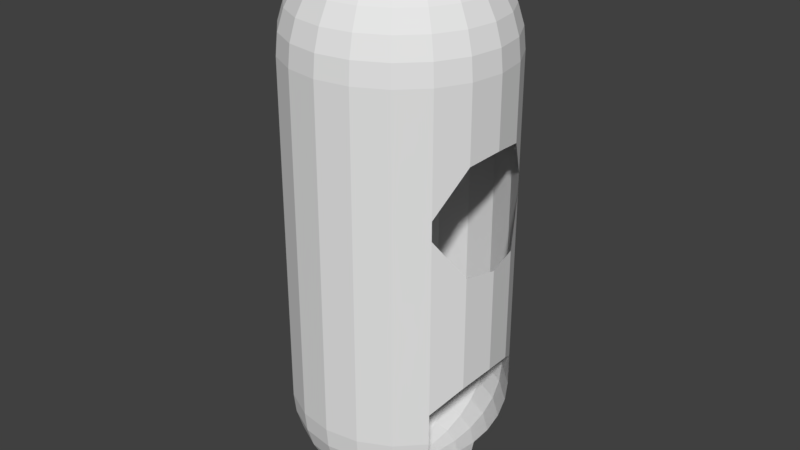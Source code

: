 # Source: AulaRobo.blend  (saved by Blender 2.79.0; exported with 4.5.12 LTS)
import bpy
from mathutils import Matrix  # noqa: F401  (used for matrix-valued properties, if any)

bpy.ops.wm.read_factory_settings(use_empty=True)
scene = bpy.context.scene
scene.name = 'Scene'

# ---- collections
col_collection_1 = bpy.data.collections.new('Collection 1'); scene.collection.children.link(col_collection_1)

# ---- world
world_world = bpy.data.worlds.new('World'); scene.world = world_world
world_world.color = (0.05088, 0.05088, 0.05088)
world_world.use_sun_shadow = False
world_world.sun_shadow_jitter_overblur = 0.0
world_world.cycles.sampling_method = 'MANUAL'

# ---- meshes
me_sphere_001 = bpy.data.meshes.new('Sphere.001')
me_sphere_001.from_pydata([(0.0, 0.1951, 0.9808), (0.0, 0.3827, 0.9239), (0.0, 0.5556, 0.8315), (0.0, 0.9239, 0.3827), (0.0, 0.9808, 0.1951), (0.06029, 0.1855, 0.9808), (0.1183, 0.364, 0.9239), (0.1717, 0.5284, 0.8315), (0.2185, 0.6725, 0.7071), (0.2569, 0.7908, 0.5556), (0.2855, 0.8787, 0.3827), (0.3031, 0.9328, 0.1951), (0.309, 0.9511, 7.55e-08), (0.1147, 0.1578, 0.9808), (0.2249, 0.3096, 0.9239), (0.3266, 0.4495, 0.8315), (0.4156, 0.5721, 0.7071), (0.4887, 0.6727, 0.5556), (0.543, 0.7474, 0.3827), (0.5765, 0.7935, 0.1951), (0.5878, 0.809, 7.55e-08), (0.1578, 0.1147, 0.9808), (0.3096, 0.2249, 0.9239), (0.4495, 0.3266, 0.8315), (0.5721, 0.4156, 0.7071), (0.6727, 0.4887, 0.5556), (0.7474, 0.543, 0.3827), (0.7935, 0.5765, 0.1951), (0.809, 0.5878, 7.55e-08), (0.1855, 0.06029, 0.9808), (0.364, 0.1183, 0.9239), (0.5284, 0.1717, 0.8315), (0.6725, 0.2185, 0.7071), (0.7908, 0.2569, 0.5556), (0.8787, 0.2855, 0.3827), (0.9328, 0.3031, 0.1951), (0.9511, 0.309, 7.55e-08), (0.1951, -3.363e-07, 0.9808), (0.3827, -3.512e-07, 0.9239), (0.5556, -3.438e-07, 0.8315), (0.7071, -3.587e-07, 0.7071), (0.8315, -3.14e-07, 0.5556), (0.9239, -4.034e-07, 0.3827), (0.9808, -4.034e-07, 0.1951), (1.0, -3.14e-07, 7.55e-08), (0.1855, -0.06029, 0.9808), (0.364, -0.1183, 0.9239), (0.5284, -0.1717, 0.8315), (0.6725, -0.2185, 0.7071), (0.7908, -0.2569, 0.5556), (0.8787, -0.2855, 0.3827), (0.9328, -0.3031, 0.1951), (0.9511, -0.309, 7.55e-08), (0.1578, -0.1147, 0.9808), (0.3096, -0.2249, 0.9239), (0.4495, -0.3266, 0.8315), (0.5721, -0.4156, 0.7071), (0.6727, -0.4887, 0.5556), (0.7474, -0.543, 0.3827), (0.7935, -0.5765, 0.1951), (0.809, -0.5878, 7.55e-08), (0.1147, -0.1578, 0.9808), (0.2249, -0.3096, 0.9239), (0.3266, -0.4495, 0.8315), (0.4156, -0.5721, 0.7071), (0.4887, -0.6727, 0.5556), (0.543, -0.7474, 0.3827), (0.5765, -0.7935, 0.1951), (0.5878, -0.809, 7.55e-08), (0.06029, -0.1855, 0.9808), (0.1183, -0.364, 0.9239), (0.1717, -0.5284, 0.8315), (0.2185, -0.6725, 0.7071), (0.2569, -0.7908, 0.5556), (0.2855, -0.8787, 0.3827), (0.3031, -0.9328, 0.1951), (0.309, -0.9511, 7.55e-08), (-1.479e-08, -0.1951, 0.9808), (-5.577e-08, -0.3827, 0.9239), (-6.322e-08, -0.5556, 0.8315), (-3.618e-09, -0.7071, 0.7071), (-3.618e-09, -0.8315, 0.5556), (-1.852e-08, -0.9239, 0.3827), (-4.832e-08, -0.9808, 0.1951), (7.089e-08, -1.0, 7.55e-08), (-0.06029, -0.1855, 0.9808), (-0.1183, -0.364, 0.9239), (-0.1717, -0.5284, 0.8315), (-0.2185, -0.6725, 0.7071), (-0.2569, -0.7908, 0.5556), (-0.2855, -0.8787, 0.3827), (-0.3031, -0.9328, 0.1951), (-0.309, -0.9511, 7.55e-08), (-0.1147, -0.1578, 0.9808), (-0.2249, -0.3096, 0.9239), (-0.3266, -0.4495, 0.8315), (-0.4156, -0.5721, 0.7071), (-0.4887, -0.6727, 0.5556), (-0.543, -0.7474, 0.3827), (-0.5765, -0.7935, 0.1951), (-0.5878, -0.809, 7.55e-08), (-2.636e-07, -5.174e-07, 1.0), (-0.1578, -0.1147, 0.9808), (-0.3096, -0.2249, 0.9239), (-0.4495, -0.3266, 0.8315), (-0.5721, -0.4156, 0.7071), (-0.6727, -0.4887, 0.5556), (-0.7474, -0.543, 0.3827), (-0.7935, -0.5765, 0.1951), (-0.809, -0.5878, 7.55e-08), (-0.1855, -0.06029, 0.9808), (-0.364, -0.1183, 0.9239), (-0.5284, -0.1717, 0.8315), (-0.6725, -0.2185, 0.7071), (-0.7908, -0.2569, 0.5556), (-0.8787, -0.2855, 0.3827), (-0.9328, -0.3031, 0.1951), (-0.9511, -0.309, 7.55e-08), (-0.1951, -3.14e-07, 0.9808), (-0.3827, -2.693e-07, 0.9239), (-0.5556, -2.991e-07, 0.8315), (-0.7071, -3.438e-07, 0.7071), (-0.8315, -3.438e-07, 0.5556), (-0.9239, -2.842e-07, 0.3827), (-0.9808, -1.948e-07, 0.1951), (-1.0, -3.736e-07, 7.55e-08), (-0.1855, 0.06029, 0.9808), (-0.364, 0.1183, 0.9239), (-0.5284, 0.1717, 0.8315), (-0.6725, 0.2185, 0.7071), (-0.7908, 0.2569, 0.5556), (-0.8787, 0.2855, 0.3827), (-0.9328, 0.3031, 0.1951), (-0.9511, 0.309, 7.55e-08), (-0.1578, 0.1147, 0.9808), (-0.3096, 0.2249, 0.9239), (-0.4495, 0.3266, 0.8315), (-0.5721, 0.4156, 0.7071), (-0.6727, 0.4887, 0.5556), (-0.7474, 0.543, 0.3827), (-0.7935, 0.5765, 0.1951), (-0.809, 0.5878, 7.55e-08), (-0.1147, 0.1578, 0.9808), (-0.2249, 0.3096, 0.9239), (-0.3266, 0.4495, 0.8315), (-0.4156, 0.5721, 0.7071), (-0.4887, 0.6727, 0.5556), (-0.543, 0.7474, 0.3827), (-0.5765, 0.7935, 0.1951), (-0.5878, 0.809, 7.55e-08), (-0.06029, 0.1855, 0.9808), (-0.1183, 0.364, 0.9239), (-0.1717, 0.5284, 0.8315), (-0.2185, 0.6725, 0.7071), (-0.2569, 0.7908, 0.5556), (-0.2855, 0.8787, 0.3827), (-0.3031, 0.9328, 0.1951), (-0.309, 0.9511, 7.55e-08), (-3.342e-08, 0.7071, 0.7071), (-1.852e-08, 0.8315, 0.5556), (-4.832e-08, 1.0, 7.55e-08), (0.309, 0.9511, -1.075), (0.5878, 0.809, -1.075), (0.809, 0.5878, -1.078), (0.9511, 0.309, -0.6776), (1.0, -3.14e-07, -0.6356), (0.9511, -0.309, -0.6776), (0.809, -0.5878, -1.078), (0.5878, -0.809, -1.075), (0.309, -0.9511, -1.075), (7.089e-08, -1.0, -1.075), (-0.309, -0.9511, -1.075), (-0.5878, -0.809, -1.075), (-0.809, -0.5878, -1.078), (-0.9511, -0.309, -0.6776), (-1.0, -3.736e-07, -0.6356), (-0.9511, 0.309, -0.6776), (-0.809, 0.5878, -1.078), (-0.5878, 0.809, -1.075), (-0.309, 0.9511, -1.075), (-4.832e-08, 1.0, -1.075), (0.309, 0.9511, -1.257), (0.5878, 0.809, -1.257), (0.809, 0.5878, -1.255), (0.9511, 0.309, -1.655), (1.0, -3.14e-07, -1.697), (0.9511, -0.309, -1.655), (0.809, -0.5878, -1.255), (0.5878, -0.809, -1.257), (0.309, -0.9511, -1.257), (7.089e-08, -1.0, -1.257), (-0.309, -0.9511, -1.257), (-0.5878, -0.809, -1.257), (-0.809, -0.5878, -1.255), (-0.9511, -0.309, -1.655), (-1.0, -3.736e-07, -1.697), (-0.9511, 0.309, -1.655), (-0.809, 0.5878, -1.255), (-0.5878, 0.809, -1.257), (-0.309, 0.9511, -1.257), (-4.832e-08, 1.0, -1.257), (0.309, 0.9511, -2.666), (0.5878, 0.809, -2.666), (0.809, 0.5878, -2.91), (0.9511, 0.309, -2.723), (1.0, -3.14e-07, -2.666), (0.9511, -0.309, -2.723), (0.809, -0.5878, -2.91), (0.5878, -0.809, -2.666), (0.309, -0.9511, -2.666), (7.089e-08, -1.0, -2.666), (-0.309, -0.9511, -2.666), (-0.5878, -0.809, -2.666), (-0.809, -0.5878, -2.91), (-0.9511, -0.309, -2.723), (-1.0, -3.736e-07, -2.666), (-0.9511, 0.309, -2.723), (-0.809, 0.5878, -2.91), (-0.5878, 0.809, -2.666), (-0.309, 0.9511, -2.666), (-4.832e-08, 1.0, -2.666), (0.5878, 0.809, -3.213), (0.809, 0.5878, -3.213), (0.809, -0.5878, -3.213), (-0.309, -0.9511, -3.213), (-0.809, -0.5878, -3.213), (-0.809, 0.5878, -3.213), (-0.5878, 0.809, -3.213), (-0.309, 0.9511, -3.213), (-2.235e-07, 0.1951, -4.186), (-2.185e-07, 0.3827, -4.129), (-2.105e-07, 0.5556, -4.037), (-1.712e-07, 0.9239, -3.588), (-1.548e-07, 0.9808, -3.4), (-0.06029, 0.1855, -4.186), (-0.1183, 0.364, -4.129), (-0.1717, 0.5284, -4.037), (-0.2185, 0.6725, -3.912), (-0.2569, 0.7908, -3.761), (-0.2855, 0.8787, -3.588), (-0.3031, 0.9328, -3.4), (-0.1147, 0.1578, -4.186), (-0.2249, 0.3096, -4.129), (-0.3266, 0.4495, -4.037), (-0.4156, 0.5721, -3.912), (-0.4887, 0.6727, -3.761), (-0.543, 0.7474, -3.588), (-0.5765, 0.7935, -3.4), (-0.1578, 0.1147, -4.186), (-0.3096, 0.2249, -4.129), (-0.4495, 0.3266, -4.037), (-0.5721, 0.4156, -3.912), (-0.6727, 0.4887, -3.761), (-0.7474, 0.543, -3.588), (-0.7935, 0.5765, -3.4), (-0.1855, 0.06029, -4.186), (-0.364, 0.1183, -4.129), (-0.5284, 0.1717, -4.037), (-0.6725, 0.2185, -3.912), (-0.1951, -1.145e-07, -4.186), (-0.3827, -1.447e-07, -4.129), (-0.5556, -1.621e-07, -4.037), (-0.7071, -2.104e-07, -3.912), (-0.1855, -0.06029, -4.186), (-0.364, -0.1183, -4.129), (-0.5284, -0.1717, -4.037), (-0.6725, -0.2185, -3.912), (-0.1578, -0.1147, -4.186), (-0.3096, -0.2249, -4.129), (-0.4495, -0.3266, -4.037), (-0.5721, -0.4156, -3.912), (-0.6727, -0.4887, -3.761), (-0.7474, -0.543, -3.588), (-0.7935, -0.5765, -3.4), (-0.1147, -0.1578, -4.186), (-0.2249, -0.3096, -4.129), (-0.3266, -0.4495, -4.037), (-0.4156, -0.5721, -3.912), (-0.4887, -0.6727, -3.761), (-0.543, -0.7474, -3.588), (-0.5765, -0.7935, -3.4), (-0.5878, -0.809, -3.213), (-0.06029, -0.1855, -4.186), (-0.1183, -0.364, -4.129), (-0.1717, -0.5284, -4.037), (-0.2185, -0.6725, -3.912), (-0.2569, -0.7908, -3.761), (-0.2855, -0.8787, -3.588), (-0.3031, -0.9328, -3.4), (-2.087e-07, -0.1951, -4.186), (-1.628e-07, -0.3827, -4.129), (-1.472e-07, -0.5556, -4.037), (-1.96e-07, -0.7071, -3.912), (-1.827e-07, -0.8315, -3.761), (-1.527e-07, -0.9239, -3.588), (-1.065e-07, -0.9808, -3.4), (-2.087e-07, -1.0, -3.213), (0.06029, -0.1855, -4.186), (0.1183, -0.364, -4.129), (0.1717, -0.5284, -4.037), (0.2185, -0.6725, -3.912), (0.2569, -0.7908, -3.761), (0.2855, -0.8787, -3.588), (0.3031, -0.9328, -3.4), (0.309, -0.9511, -3.213), (0.1147, -0.1578, -4.186), (0.2249, -0.3096, -4.129), (0.3266, -0.4495, -4.037), (0.4156, -0.5721, -3.912), (0.4887, -0.6727, -3.761), (0.543, -0.7474, -3.588), (0.5765, -0.7935, -3.4), (0.5878, -0.809, -3.213), (3.841e-08, -2.904e-07, -4.205), (0.1578, -0.1147, -4.186), (0.3096, -0.2249, -4.129), (0.4495, -0.3266, -4.037), (0.5721, -0.4156, -3.912), (0.6727, -0.4887, -3.761), (0.7474, -0.543, -3.588), (0.7935, -0.5765, -3.4), (0.1855, -0.06029, -4.186), (0.364, -0.1183, -4.129), (0.5284, -0.1717, -4.037), (0.6725, -0.2185, -3.912), (0.1951, -9.216e-08, -4.186), (0.3827, -6.275e-08, -4.129), (0.5556, -1.174e-07, -4.037), (0.7071, -1.955e-07, -3.912), (0.1855, 0.06029, -4.186), (0.364, 0.1183, -4.129), (0.5284, 0.1717, -4.037), (0.6725, 0.2185, -3.912), (0.1578, 0.1147, -4.186), (0.3096, 0.2249, -4.129), (0.4495, 0.3266, -4.037), (0.5721, 0.4156, -3.912), (0.6727, 0.4887, -3.761), (0.7474, 0.543, -3.588), (0.7935, 0.5765, -3.4), (0.1147, 0.1578, -4.186), (0.2249, 0.3096, -4.129), (0.3266, 0.4495, -4.037), (0.4156, 0.5721, -3.912), (0.4887, 0.6727, -3.761), (0.543, 0.7474, -3.588), (0.5765, 0.7935, -3.4), (0.06029, 0.1855, -4.186), (0.1183, 0.364, -4.129), (0.1717, 0.5284, -4.037), (0.2185, 0.6725, -3.912), (0.2569, 0.7908, -3.761), (0.2855, 0.8787, -3.588), (0.3031, 0.9328, -3.4), (0.309, 0.9511, -3.213), (-1.662e-07, 0.7071, -3.912), (-1.678e-07, 0.8315, -3.761), (-8.945e-08, 1.0, -3.213), (-0.309, 0.9511, 0.01544), (-0.5878, 0.809, 0.01544), (-0.809, 0.5878, 0.01544), (-0.9511, 0.309, 0.01544), (-1.0, -1.221e-06, 0.01544), (-0.9511, -0.309, 0.01544), (-0.809, -0.5878, 0.01544), (-0.5878, -0.809, 0.01544), (-0.309, -0.9511, 0.01544), (7.29e-08, -1.0, 0.01544), (0.309, -0.9511, 0.01544), (0.5878, -0.809, 0.01544), (0.809, -0.5878, 0.01544), (0.9511, -0.309, 0.01544), (1.0, -1.281e-06, 0.01544), (0.9511, 0.309, 0.01544), (0.809, 0.5878, 0.01544), (0.5878, 0.809, 0.01544), (0.309, 0.9511, 0.01544), (1.921e-07, 1.0, 0.01544)], [(359, 358), (360, 359), (360, 361), (362, 361), (362, 363), (364, 363), (365, 364), (366, 365), (367, 366), (368, 367), (369, 368), (370, 369), (371, 370), (372, 371), (373, 372), (373, 374), (375, 374), (375, 376), (377, 376), (377, 358)], [(1, 0, 5, 6), (2, 1, 6, 7), (158, 2, 7, 8), (159, 158, 8, 9), (3, 159, 9, 10), (4, 3, 10, 11), (160, 4, 11, 12), (0, 101, 5), (12, 11, 19, 20), (5, 101, 13), (6, 5, 13, 14), (7, 6, 14, 15), (8, 7, 15, 16), (9, 8, 16, 17), (10, 9, 17, 18), (11, 10, 18, 19), (17, 16, 24, 25), (18, 17, 25, 26), (19, 18, 26, 27), (20, 19, 27, 28), (13, 101, 21), (14, 13, 21, 22), (15, 14, 22, 23), (16, 15, 23, 24), (21, 101, 29), (22, 21, 29, 30), (23, 22, 30, 31), (24, 23, 31, 32), (25, 24, 32, 33), (26, 25, 33, 34), (27, 26, 34, 35), (28, 27, 35, 36), (33, 32, 40, 41), (34, 33, 41, 42), (35, 34, 42, 43), (36, 35, 43, 44), (29, 101, 37), (30, 29, 37, 38), (31, 30, 38, 39), (32, 31, 39, 40), (38, 37, 45, 46), (39, 38, 46, 47), (40, 39, 47, 48), (41, 40, 48, 49), (42, 41, 49, 50), (43, 42, 50, 51), (44, 43, 51, 52), (37, 101, 45), (50, 49, 57, 58), (51, 50, 58, 59), (52, 51, 59, 60), (45, 101, 53), (46, 45, 53, 54), (47, 46, 54, 55), (48, 47, 55, 56), (49, 48, 56, 57), (54, 53, 61, 62), (55, 54, 62, 63), (56, 55, 63, 64), (57, 56, 64, 65), (58, 57, 65, 66), (59, 58, 66, 67), (60, 59, 67, 68), (53, 101, 61), (66, 65, 73, 74), (67, 66, 74, 75), (68, 67, 75, 76), (61, 101, 69), (62, 61, 69, 70), (63, 62, 70, 71), (64, 63, 71, 72), (65, 64, 72, 73), (71, 70, 78, 79), (72, 71, 79, 80), (73, 72, 80, 81), (74, 73, 81, 82), (75, 74, 82, 83), (76, 75, 83, 84), (69, 101, 77), (70, 69, 77, 78), (83, 82, 90, 91), (84, 83, 91, 92), (77, 101, 85), (78, 77, 85, 86), (79, 78, 86, 87), (80, 79, 87, 88), (81, 80, 88, 89), (82, 81, 89, 90), (88, 87, 95, 96), (89, 88, 96, 97), (90, 89, 97, 98), (91, 90, 98, 99), (92, 91, 99, 100), (85, 101, 93), (86, 85, 93, 94), (87, 86, 94, 95), (100, 99, 108, 109), (93, 101, 102), (94, 93, 102, 103), (95, 94, 103, 104), (96, 95, 104, 105), (97, 96, 105, 106), (98, 97, 106, 107), (99, 98, 107, 108), (105, 104, 112, 113), (106, 105, 113, 114), (107, 106, 114, 115), (108, 107, 115, 116), (109, 108, 116, 117), (102, 101, 110), (103, 102, 110, 111), (104, 103, 111, 112), (117, 116, 124, 125), (110, 101, 118), (111, 110, 118, 119), (112, 111, 119, 120), (113, 112, 120, 121), (114, 113, 121, 122), (115, 114, 122, 123), (116, 115, 123, 124), (122, 121, 129, 130), (123, 122, 130, 131), (124, 123, 131, 132), (125, 124, 132, 133), (118, 101, 126), (119, 118, 126, 127), (120, 119, 127, 128), (121, 120, 128, 129), (126, 101, 134), (127, 126, 134, 135), (128, 127, 135, 136), (129, 128, 136, 137), (130, 129, 137, 138), (131, 130, 138, 139), (132, 131, 139, 140), (133, 132, 140, 141), (138, 137, 145, 146), (139, 138, 146, 147), (140, 139, 147, 148), (141, 140, 148, 149), (134, 101, 142), (135, 134, 142, 143), (136, 135, 143, 144), (137, 136, 144, 145), (143, 142, 150, 151), (144, 143, 151, 152), (145, 144, 152, 153), (146, 145, 153, 154), (147, 146, 154, 155), (148, 147, 155, 156), (149, 148, 156, 157), (142, 101, 150), (155, 154, 159, 3), (156, 155, 3, 4), (157, 156, 4, 160), (150, 101, 0), (151, 150, 0, 1), (152, 151, 1, 2), (153, 152, 2, 158), (154, 153, 158, 159), (100, 109, 173, 172), (117, 125, 175, 174), (84, 92, 171, 170), (52, 60, 167, 166), (20, 28, 163, 162), (149, 157, 179, 178), (68, 76, 169, 168), (36, 44, 165, 164), (133, 141, 177, 176), (160, 12, 161, 180), (157, 160, 180, 179), (92, 100, 172, 171), (12, 20, 162, 161), (76, 84, 170, 169), (125, 133, 176, 175), (141, 149, 178, 177), (60, 68, 168, 167), (44, 52, 166, 165), (109, 117, 174, 173), (28, 36, 164, 163), (177, 178, 198, 197), (170, 171, 191, 190), (178, 179, 199, 198), (171, 172, 192, 191), (179, 180, 200, 199), (172, 173, 193, 192), (180, 161, 181, 200), (167, 168, 188, 187), (168, 169, 189, 188), (161, 162, 182, 181), (169, 170, 190, 189), (162, 163, 183, 182), (194, 195, 215, 214), (187, 188, 208, 207), (195, 196, 216, 215), (188, 189, 209, 208), (181, 182, 202, 201), (196, 197, 217, 216), (189, 190, 210, 209), (182, 183, 203, 202), (197, 198, 218, 217), (190, 191, 211, 210), (183, 184, 204, 203), (198, 199, 219, 218), (191, 192, 212, 211), (184, 185, 205, 204), (199, 200, 220, 219), (192, 193, 213, 212), (185, 186, 206, 205), (200, 181, 201, 220), (193, 194, 214, 213), (186, 187, 207, 206), (211, 212, 281, 224), (219, 220, 357, 228), (212, 213, 225, 281), (220, 201, 354, 357), (207, 208, 312, 223), (208, 209, 304, 312), (201, 202, 221, 354), (209, 210, 296, 304), (202, 203, 222, 221), (217, 218, 227, 226), (210, 211, 224, 296), (218, 219, 228, 227), (230, 229, 234, 235), (231, 230, 235, 236), (355, 231, 236, 237), (356, 355, 237, 238), (232, 356, 238, 239), (233, 232, 239, 240), (357, 233, 240, 228), (229, 313, 234), (228, 240, 247, 227), (234, 313, 241), (235, 234, 241, 242), (236, 235, 242, 243), (237, 236, 243, 244), (238, 237, 244, 245), (239, 238, 245, 246), (240, 239, 246, 247), (245, 244, 251, 252), (246, 245, 252, 253), (247, 246, 253, 254), (227, 247, 254, 226), (241, 313, 248), (242, 241, 248, 249), (243, 242, 249, 250), (244, 243, 250, 251), (248, 313, 255), (249, 248, 255, 256), (250, 249, 256, 257), (251, 250, 257, 258), (255, 313, 259), (256, 255, 259, 260), (257, 256, 260, 261), (258, 257, 261, 262), (260, 259, 263, 264), (261, 260, 264, 265), (262, 261, 265, 266), (259, 313, 263), (263, 313, 267), (264, 263, 267, 268), (265, 264, 268, 269), (266, 265, 269, 270), (268, 267, 274, 275), (269, 268, 275, 276), (270, 269, 276, 277), (271, 270, 277, 278), (272, 271, 278, 279), (273, 272, 279, 280), (225, 273, 280, 281), (267, 313, 274), (279, 278, 286, 287), (280, 279, 287, 288), (281, 280, 288, 224), (274, 313, 282), (275, 274, 282, 283), (276, 275, 283, 284), (277, 276, 284, 285), (278, 277, 285, 286), (284, 283, 290, 291), (285, 284, 291, 292), (286, 285, 292, 293), (287, 286, 293, 294), (288, 287, 294, 295), (224, 288, 295, 296), (282, 313, 289), (283, 282, 289, 290), (295, 294, 302, 303), (296, 295, 303, 304), (289, 313, 297), (290, 289, 297, 298), (291, 290, 298, 299), (292, 291, 299, 300), (293, 292, 300, 301), (294, 293, 301, 302), (300, 299, 307, 308), (301, 300, 308, 309), (302, 301, 309, 310), (303, 302, 310, 311), (304, 303, 311, 312), (297, 313, 305), (298, 297, 305, 306), (299, 298, 306, 307), (312, 311, 320, 223), (305, 313, 314), (306, 305, 314, 315), (307, 306, 315, 316), (308, 307, 316, 317), (309, 308, 317, 318), (310, 309, 318, 319), (311, 310, 319, 320), (317, 316, 323, 324), (314, 313, 321), (315, 314, 321, 322), (316, 315, 322, 323), (321, 313, 325), (322, 321, 325, 326), (323, 322, 326, 327), (324, 323, 327, 328), (325, 313, 329), (326, 325, 329, 330), (327, 326, 330, 331), (328, 327, 331, 332), (329, 313, 333), (330, 329, 333, 334), (331, 330, 334, 335), (332, 331, 335, 336), (337, 336, 343, 344), (338, 337, 344, 345), (339, 338, 345, 346), (222, 339, 346, 221), (333, 313, 340), (334, 333, 340, 341), (335, 334, 341, 342), (336, 335, 342, 343), (341, 340, 347, 348), (342, 341, 348, 349), (343, 342, 349, 350), (344, 343, 350, 351), (345, 344, 351, 352), (346, 345, 352, 353), (221, 346, 353, 354), (340, 313, 347), (352, 351, 356, 232), (353, 352, 232, 233), (354, 353, 233, 357), (347, 313, 229), (348, 347, 229, 230), (349, 348, 230, 231), (350, 349, 231, 355), (351, 350, 355, 356)])
me_sphere_001.use_remesh_preserve_volume = False
me_sphere_001.use_remesh_preserve_attributes = False
me_sphere_001.use_mirror_vertex_groups = False
me_sphere_001.update()

# ---- objects
ob_sphere = bpy.data.objects.new('Sphere', me_sphere_001)

# ---- transforms, parenting, visibility, modifiers, constraints
ob_sphere.location = (0.000217, -0.03114, 4.862)
ob_sphere.scale = (0.5287, 0.5287, 0.5287)
ob_sphere.lineart.crease_threshold = 0.0

# ---- collection membership
col_collection_1.objects.link(ob_sphere)

# ---- scene / render settings (as saved in the file)
scene.frame_start = 1; scene.frame_end = 250; scene.frame_set(1)
scene.render.engine = 'BLENDER_EEVEE_NEXT'
scene.render.resolution_percentage = 50
scene.render.dither_intensity = 0.0
scene.cycles.use_denoising = False
scene.cycles.samples = 128
scene.cycles.sampling_pattern = 'TABULATED_SOBOL'
scene.cycles.use_adaptive_sampling = False
scene.cycles.use_light_tree = False
scene.cycles.blur_glossy = 0.0
scene.cycles.sample_clamp_indirect = 0.0
scene.view_settings.view_transform = 'Standard'
bpy.context.view_layer.update()

# ---- added for rendering (the .blend has no active camera and no usable light): camera, sun
cam_auto = bpy.data.cameras.new('AutoCamera')
cam_auto.lens = 50.0
cam_auto.sensor_width = 36.0
cam_auto.clip_end = 1000.0
ob_auto_camera = bpy.data.objects.new('AutoCamera', cam_auto)
scene.collection.objects.link(ob_auto_camera)
ob_auto_camera.location = (2.89798, -3.50846, 6.33253)
ob_auto_camera.rotation_euler = (1.09748, -7.21219e-08, 0.694738)
scene.camera = ob_auto_camera
light_auto_sun = bpy.data.lights.new('AutoSun', 'SUN')
light_auto_sun.energy = 3.0
light_auto_sun.angle = 0.0523599
ob_auto_sun = bpy.data.objects.new('AutoSun', light_auto_sun)
scene.collection.objects.link(ob_auto_sun)
ob_auto_sun.rotation_euler = (0.872665, 0.174533, 0.523599)
bpy.context.view_layer.update()
